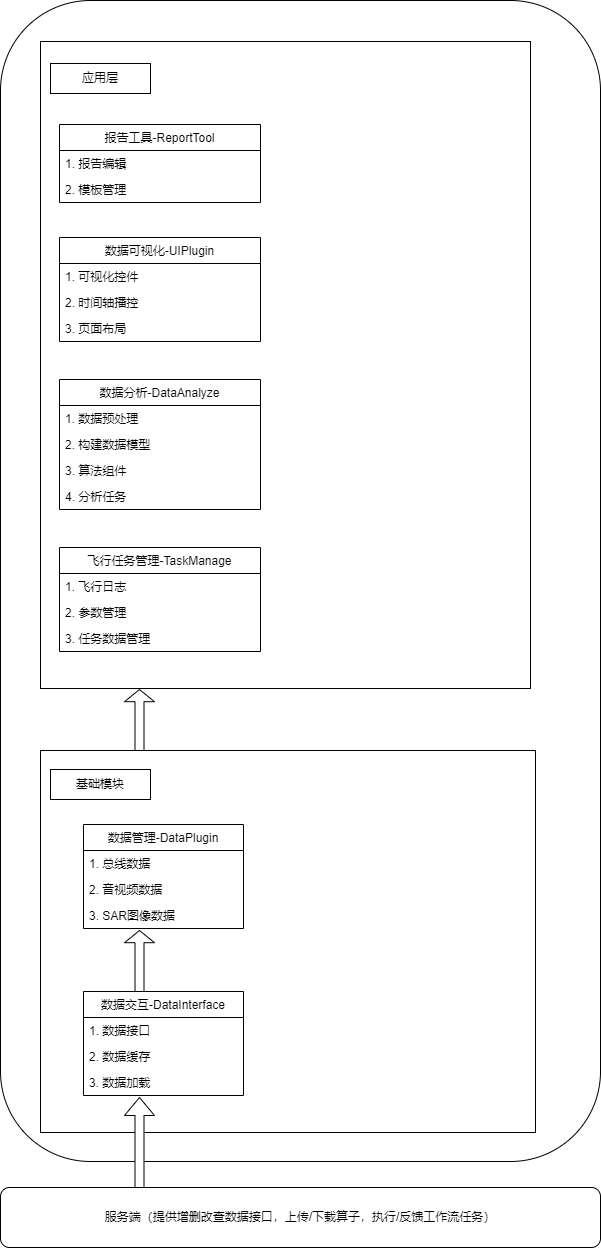

The diagram above was exported from draw.io. Its source (the exported page's mxGraphModel, read from the mxfile embedded in the PNG):
<mxGraphModel dx="786" dy="467" grid="1" gridSize="10" guides="1" tooltips="1" connect="1" arrows="1" fold="1" page="1" pageScale="1" pageWidth="900" pageHeight="1600" math="0" shadow="0">
  <root>
    <mxCell id="0" />
    <mxCell id="1" parent="0" />
    <mxCell id="3" value="服务端（提供增删改查数据接口，上传/下载算子，执行/反馈工作流任务）" style="rounded=1;whiteSpace=wrap;html=1;fontFamily=Helvetica;" parent="1" vertex="1">
      <mxGeometry x="80" y="1447" width="600" height="60" as="geometry" />
    </mxCell>
    <object label="" id="6">
      <mxCell style="rounded=1;whiteSpace=wrap;html=1;fontFamily=Helvetica;" parent="1" vertex="1">
        <mxGeometry x="80" y="260" width="600" height="1161" as="geometry" />
      </mxCell>
    </object>
    <mxCell id="35" value="" style="rounded=0;whiteSpace=wrap;html=1;" vertex="1" parent="1">
      <mxGeometry x="120" y="1010" width="495" height="382" as="geometry" />
    </mxCell>
    <mxCell id="37" value="基础模块" style="rounded=0;whiteSpace=wrap;html=1;" vertex="1" parent="1">
      <mxGeometry x="130" y="1029" width="100" height="30" as="geometry" />
    </mxCell>
    <mxCell id="38" value="数据交互-DataInterface" style="swimlane;fontStyle=0;childLayout=stackLayout;horizontal=1;startSize=26;fillColor=none;horizontalStack=0;resizeParent=1;resizeParentMax=0;resizeLast=0;collapsible=1;marginBottom=0;fontFamily=Helvetica;" vertex="1" parent="1">
      <mxGeometry x="163" y="1251" width="160" height="104" as="geometry" />
    </mxCell>
    <mxCell id="39" value="1. 数据接口" style="text;strokeColor=none;fillColor=none;align=left;verticalAlign=top;spacingLeft=4;spacingRight=4;overflow=hidden;rotatable=0;points=[[0,0.5],[1,0.5]];portConstraint=eastwest;fontFamily=Helvetica;" vertex="1" parent="38">
      <mxGeometry y="26" width="160" height="26" as="geometry" />
    </mxCell>
    <mxCell id="40" value="2. 数据缓存&#10;" style="text;strokeColor=none;fillColor=none;align=left;verticalAlign=top;spacingLeft=4;spacingRight=4;overflow=hidden;rotatable=0;points=[[0,0.5],[1,0.5]];portConstraint=eastwest;fontFamily=Helvetica;" vertex="1" parent="38">
      <mxGeometry y="52" width="160" height="26" as="geometry" />
    </mxCell>
    <mxCell id="41" value="3. 数据加载&#10;" style="text;strokeColor=none;fillColor=none;align=left;verticalAlign=top;spacingLeft=4;spacingRight=4;overflow=hidden;rotatable=0;points=[[0,0.5],[1,0.5]];portConstraint=eastwest;fontFamily=Helvetica;" vertex="1" parent="38">
      <mxGeometry y="78" width="160" height="26" as="geometry" />
    </mxCell>
    <mxCell id="42" value="数据管理-DataPlugin" style="swimlane;fontStyle=0;childLayout=stackLayout;horizontal=1;startSize=26;fillColor=none;horizontalStack=0;resizeParent=1;resizeParentMax=0;resizeLast=0;collapsible=1;marginBottom=0;fontFamily=Helvetica;" vertex="1" parent="1">
      <mxGeometry x="163" y="1084" width="160" height="104" as="geometry" />
    </mxCell>
    <mxCell id="43" value="1. 总线数据" style="text;strokeColor=none;fillColor=none;align=left;verticalAlign=top;spacingLeft=4;spacingRight=4;overflow=hidden;rotatable=0;points=[[0,0.5],[1,0.5]];portConstraint=eastwest;fontFamily=Helvetica;" vertex="1" parent="42">
      <mxGeometry y="26" width="160" height="26" as="geometry" />
    </mxCell>
    <mxCell id="44" value="2. 音视频数据&#10;" style="text;strokeColor=none;fillColor=none;align=left;verticalAlign=top;spacingLeft=4;spacingRight=4;overflow=hidden;rotatable=0;points=[[0,0.5],[1,0.5]];portConstraint=eastwest;fontFamily=Helvetica;" vertex="1" parent="42">
      <mxGeometry y="52" width="160" height="26" as="geometry" />
    </mxCell>
    <mxCell id="45" value="3. SAR图像数据&#10;" style="text;strokeColor=none;fillColor=none;align=left;verticalAlign=top;spacingLeft=4;spacingRight=4;overflow=hidden;rotatable=0;points=[[0,0.5],[1,0.5]];portConstraint=eastwest;fontFamily=Helvetica;" vertex="1" parent="42">
      <mxGeometry y="78" width="160" height="26" as="geometry" />
    </mxCell>
    <mxCell id="46" value="" style="shape=singleArrow;direction=north;whiteSpace=wrap;html=1;fontFamily=Helvetica;" vertex="1" parent="1">
      <mxGeometry x="204" y="1190" width="30" height="61" as="geometry" />
    </mxCell>
    <mxCell id="47" value="" style="shape=singleArrow;direction=north;whiteSpace=wrap;html=1;fontFamily=Helvetica;" vertex="1" parent="1">
      <mxGeometry x="204" y="1357" width="30" height="90" as="geometry" />
    </mxCell>
    <mxCell id="48" value="" style="rounded=0;whiteSpace=wrap;html=1;" vertex="1" parent="1">
      <mxGeometry x="120" y="301" width="490" height="647" as="geometry" />
    </mxCell>
    <mxCell id="49" value="应用层" style="rounded=0;whiteSpace=wrap;html=1;" vertex="1" parent="1">
      <mxGeometry x="130" y="323" width="100" height="30" as="geometry" />
    </mxCell>
    <mxCell id="50" value="飞行任务管理-TaskManage" style="swimlane;fontStyle=0;childLayout=stackLayout;horizontal=1;startSize=26;fillColor=none;horizontalStack=0;resizeParent=1;resizeParentMax=0;resizeLast=0;collapsible=1;marginBottom=0;fontFamily=Helvetica;" vertex="1" parent="1">
      <mxGeometry x="139" y="807" width="201" height="104" as="geometry" />
    </mxCell>
    <mxCell id="51" value="1. 飞行日志" style="text;strokeColor=none;fillColor=none;align=left;verticalAlign=top;spacingLeft=4;spacingRight=4;overflow=hidden;rotatable=0;points=[[0,0.5],[1,0.5]];portConstraint=eastwest;fontFamily=Helvetica;" vertex="1" parent="50">
      <mxGeometry y="26" width="201" height="26" as="geometry" />
    </mxCell>
    <mxCell id="52" value="2. 参数管理&#10;" style="text;strokeColor=none;fillColor=none;align=left;verticalAlign=top;spacingLeft=4;spacingRight=4;overflow=hidden;rotatable=0;points=[[0,0.5],[1,0.5]];portConstraint=eastwest;fontFamily=Helvetica;" vertex="1" parent="50">
      <mxGeometry y="52" width="201" height="26" as="geometry" />
    </mxCell>
    <mxCell id="53" value="3. 任务数据管理&#10;" style="text;strokeColor=none;fillColor=none;align=left;verticalAlign=top;spacingLeft=4;spacingRight=4;overflow=hidden;rotatable=0;points=[[0,0.5],[1,0.5]];portConstraint=eastwest;fontFamily=Helvetica;" vertex="1" parent="50">
      <mxGeometry y="78" width="201" height="26" as="geometry" />
    </mxCell>
    <mxCell id="54" value="数据分析-DataAnalyze" style="swimlane;fontStyle=0;childLayout=stackLayout;horizontal=1;startSize=26;fillColor=none;horizontalStack=0;resizeParent=1;resizeParentMax=0;resizeLast=0;collapsible=1;marginBottom=0;fontFamily=Helvetica;autosize=1;" vertex="1" parent="1">
      <mxGeometry x="139" y="639" width="201" height="130" as="geometry" />
    </mxCell>
    <mxCell id="55" value="1. 数据预处理" style="text;strokeColor=none;fillColor=none;align=left;verticalAlign=top;spacingLeft=4;spacingRight=4;overflow=hidden;rotatable=0;points=[[0,0.5],[1,0.5]];portConstraint=eastwest;fontFamily=Helvetica;" vertex="1" parent="54">
      <mxGeometry y="26" width="201" height="26" as="geometry" />
    </mxCell>
    <mxCell id="56" value="2. 构建数据模型&#10;" style="text;strokeColor=none;fillColor=none;align=left;verticalAlign=top;spacingLeft=4;spacingRight=4;overflow=hidden;rotatable=0;points=[[0,0.5],[1,0.5]];portConstraint=eastwest;fontFamily=Helvetica;" vertex="1" parent="54">
      <mxGeometry y="52" width="201" height="26" as="geometry" />
    </mxCell>
    <mxCell id="57" value="3. 算法组件&#10;" style="text;strokeColor=none;fillColor=none;align=left;verticalAlign=top;spacingLeft=4;spacingRight=4;overflow=hidden;rotatable=0;points=[[0,0.5],[1,0.5]];portConstraint=eastwest;fontFamily=Helvetica;" vertex="1" parent="54">
      <mxGeometry y="78" width="201" height="26" as="geometry" />
    </mxCell>
    <mxCell id="65" value="4. 分析任务" style="text;strokeColor=none;fillColor=none;align=left;verticalAlign=top;spacingLeft=4;spacingRight=4;overflow=hidden;rotatable=0;points=[[0,0.5],[1,0.5]];portConstraint=eastwest;fontFamily=Helvetica;" vertex="1" parent="54">
      <mxGeometry y="104" width="201" height="26" as="geometry" />
    </mxCell>
    <mxCell id="66" value="数据可视化-UIPlugin" style="swimlane;fontStyle=0;childLayout=stackLayout;horizontal=1;startSize=26;fillColor=none;horizontalStack=0;resizeParent=1;resizeParentMax=0;resizeLast=0;collapsible=1;marginBottom=0;fontFamily=Helvetica;" vertex="1" parent="1">
      <mxGeometry x="139" y="497" width="201" height="104" as="geometry" />
    </mxCell>
    <mxCell id="67" value="1. 可视化控件" style="text;strokeColor=none;fillColor=none;align=left;verticalAlign=top;spacingLeft=4;spacingRight=4;overflow=hidden;rotatable=0;points=[[0,0.5],[1,0.5]];portConstraint=eastwest;fontFamily=Helvetica;" vertex="1" parent="66">
      <mxGeometry y="26" width="201" height="26" as="geometry" />
    </mxCell>
    <mxCell id="68" value="2. 时间轴播控&#10;" style="text;strokeColor=none;fillColor=none;align=left;verticalAlign=top;spacingLeft=4;spacingRight=4;overflow=hidden;rotatable=0;points=[[0,0.5],[1,0.5]];portConstraint=eastwest;fontFamily=Helvetica;" vertex="1" parent="66">
      <mxGeometry y="52" width="201" height="26" as="geometry" />
    </mxCell>
    <mxCell id="69" value="3. 页面布局&#10;" style="text;strokeColor=none;fillColor=none;align=left;verticalAlign=top;spacingLeft=4;spacingRight=4;overflow=hidden;rotatable=0;points=[[0,0.5],[1,0.5]];portConstraint=eastwest;fontFamily=Helvetica;" vertex="1" parent="66">
      <mxGeometry y="78" width="201" height="26" as="geometry" />
    </mxCell>
    <mxCell id="70" value="报告工具-ReportTool" style="swimlane;fontStyle=0;childLayout=stackLayout;horizontal=1;startSize=26;fillColor=none;horizontalStack=0;resizeParent=1;resizeParentMax=0;resizeLast=0;collapsible=1;marginBottom=0;fontFamily=Helvetica;" vertex="1" parent="1">
      <mxGeometry x="139" y="384" width="201" height="78" as="geometry">
        <mxRectangle x="139" y="371" width="140" height="26" as="alternateBounds" />
      </mxGeometry>
    </mxCell>
    <mxCell id="71" value="1. 报告编辑" style="text;strokeColor=none;fillColor=none;align=left;verticalAlign=top;spacingLeft=4;spacingRight=4;overflow=hidden;rotatable=0;points=[[0,0.5],[1,0.5]];portConstraint=eastwest;fontFamily=Helvetica;" vertex="1" parent="70">
      <mxGeometry y="26" width="201" height="26" as="geometry" />
    </mxCell>
    <mxCell id="72" value="2. 模板管理&#10;" style="text;strokeColor=none;fillColor=none;align=left;verticalAlign=top;spacingLeft=4;spacingRight=4;overflow=hidden;rotatable=0;points=[[0,0.5],[1,0.5]];portConstraint=eastwest;fontFamily=Helvetica;" vertex="1" parent="70">
      <mxGeometry y="52" width="201" height="26" as="geometry" />
    </mxCell>
    <mxCell id="74" value="" style="shape=singleArrow;direction=north;whiteSpace=wrap;html=1;fontFamily=Helvetica;" vertex="1" parent="1">
      <mxGeometry x="204" y="949" width="30" height="61" as="geometry" />
    </mxCell>
  </root>
</mxGraphModel>